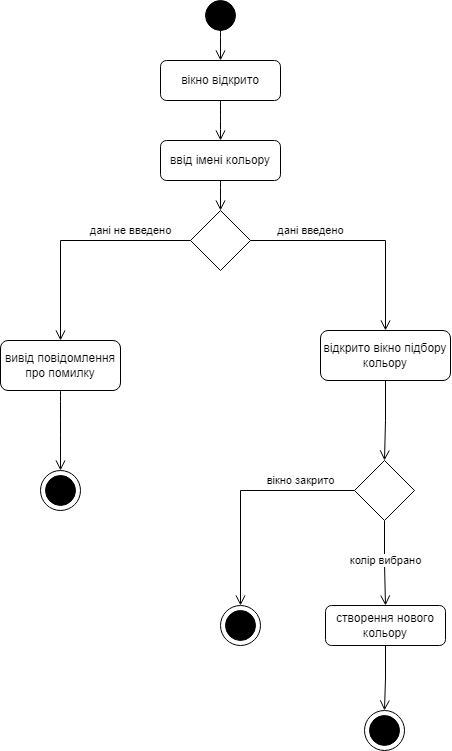

The diagram above was exported from draw.io. Its source (the exported page's mxGraphModel, read from the mxfile embedded in the PNG):
<mxGraphModel dx="1138" dy="1866" grid="1" gridSize="10" guides="1" tooltips="1" connect="1" arrows="1" fold="1" page="1" pageScale="1" pageWidth="827" pageHeight="1169" math="0" shadow="0">
  <root>
    <mxCell id="WIyWlLk6GJQsqaUBKTNV-0" />
    <mxCell id="WIyWlLk6GJQsqaUBKTNV-1" parent="WIyWlLk6GJQsqaUBKTNV-0" />
    <mxCell id="shrBqNeaosaTMXlTJfhu-15" style="edgeStyle=none;curved=1;rounded=0;orthogonalLoop=1;jettySize=auto;html=1;exitX=0.5;exitY=1;exitDx=0;exitDy=0;entryX=0.5;entryY=0;entryDx=0;entryDy=0;fontSize=12;startSize=8;endSize=8;endArrow=open;endFill=0;" edge="1" parent="WIyWlLk6GJQsqaUBKTNV-1" source="WIyWlLk6GJQsqaUBKTNV-3" target="shrBqNeaosaTMXlTJfhu-6">
      <mxGeometry relative="1" as="geometry" />
    </mxCell>
    <mxCell id="WIyWlLk6GJQsqaUBKTNV-3" value="ввід імені кольору" style="rounded=1;whiteSpace=wrap;html=1;fontSize=12;glass=0;strokeWidth=1;shadow=0;" parent="WIyWlLk6GJQsqaUBKTNV-1" vertex="1">
      <mxGeometry x="160" y="80" width="120" height="40" as="geometry" />
    </mxCell>
    <mxCell id="WIyWlLk6GJQsqaUBKTNV-5" value="дані введено" style="edgeStyle=orthogonalEdgeStyle;rounded=0;html=1;jettySize=auto;orthogonalLoop=1;fontSize=11;endArrow=open;endFill=0;endSize=8;strokeWidth=1;shadow=0;labelBackgroundColor=none;exitX=1;exitY=0.5;exitDx=0;exitDy=0;" parent="WIyWlLk6GJQsqaUBKTNV-1" source="shrBqNeaosaTMXlTJfhu-6" target="WIyWlLk6GJQsqaUBKTNV-7" edge="1">
      <mxGeometry x="-0.4667" y="10" relative="1" as="geometry">
        <mxPoint as="offset" />
        <mxPoint x="210" y="430" as="sourcePoint" />
      </mxGeometry>
    </mxCell>
    <mxCell id="shrBqNeaosaTMXlTJfhu-27" style="edgeStyle=orthogonalEdgeStyle;rounded=0;orthogonalLoop=1;jettySize=auto;html=1;exitX=0.5;exitY=1;exitDx=0;exitDy=0;fontSize=12;startSize=8;endSize=8;endArrow=open;endFill=0;" edge="1" parent="WIyWlLk6GJQsqaUBKTNV-1" source="WIyWlLk6GJQsqaUBKTNV-7" target="shrBqNeaosaTMXlTJfhu-16">
      <mxGeometry relative="1" as="geometry" />
    </mxCell>
    <mxCell id="WIyWlLk6GJQsqaUBKTNV-7" value="відкрито вікно підбору кольору" style="rounded=1;whiteSpace=wrap;html=1;fontSize=12;glass=0;strokeWidth=1;shadow=0;" parent="WIyWlLk6GJQsqaUBKTNV-1" vertex="1">
      <mxGeometry x="320" y="270" width="130" height="50" as="geometry" />
    </mxCell>
    <mxCell id="shrBqNeaosaTMXlTJfhu-35" style="edgeStyle=none;curved=1;rounded=0;orthogonalLoop=1;jettySize=auto;html=1;exitX=0.5;exitY=1;exitDx=0;exitDy=0;fontSize=12;startSize=8;endSize=8;endArrow=open;endFill=0;" edge="1" parent="WIyWlLk6GJQsqaUBKTNV-1" source="G6PKuREJh2DTVZC8n1gG-5" target="shrBqNeaosaTMXlTJfhu-1">
      <mxGeometry relative="1" as="geometry" />
    </mxCell>
    <mxCell id="G6PKuREJh2DTVZC8n1gG-5" value="вивід повідомлення про помилку" style="rounded=1;whiteSpace=wrap;html=1;" parent="WIyWlLk6GJQsqaUBKTNV-1" vertex="1">
      <mxGeometry y="280" width="120" height="50" as="geometry" />
    </mxCell>
    <mxCell id="shrBqNeaosaTMXlTJfhu-1" value="" style="shape=mxgraph.sysml.actFinal;html=1;verticalLabelPosition=bottom;labelBackgroundColor=#ffffff;verticalAlign=top;fontSize=16;" vertex="1" parent="WIyWlLk6GJQsqaUBKTNV-1">
      <mxGeometry x="40" y="410" width="40" height="40" as="geometry" />
    </mxCell>
    <mxCell id="shrBqNeaosaTMXlTJfhu-37" style="edgeStyle=none;curved=1;rounded=0;orthogonalLoop=1;jettySize=auto;html=1;exitX=0.5;exitY=1;exitDx=0;exitDy=0;entryX=0.5;entryY=0;entryDx=0;entryDy=0;fontSize=12;startSize=8;endSize=8;endArrow=open;endFill=0;" edge="1" parent="WIyWlLk6GJQsqaUBKTNV-1" source="shrBqNeaosaTMXlTJfhu-2" target="shrBqNeaosaTMXlTJfhu-33">
      <mxGeometry relative="1" as="geometry" />
    </mxCell>
    <mxCell id="shrBqNeaosaTMXlTJfhu-2" value="" style="shape=ellipse;html=1;fillColor=strokeColor;fontSize=18;fontColor=#ffffff;" vertex="1" parent="WIyWlLk6GJQsqaUBKTNV-1">
      <mxGeometry x="205" y="-60" width="30" height="30" as="geometry" />
    </mxCell>
    <mxCell id="shrBqNeaosaTMXlTJfhu-13" style="edgeStyle=orthogonalEdgeStyle;rounded=0;orthogonalLoop=1;jettySize=auto;html=1;exitX=0;exitY=0.5;exitDx=0;exitDy=0;entryX=0.5;entryY=0;entryDx=0;entryDy=0;fontSize=12;startSize=8;endSize=8;endArrow=open;endFill=0;" edge="1" parent="WIyWlLk6GJQsqaUBKTNV-1" source="shrBqNeaosaTMXlTJfhu-6" target="G6PKuREJh2DTVZC8n1gG-5">
      <mxGeometry relative="1" as="geometry" />
    </mxCell>
    <mxCell id="shrBqNeaosaTMXlTJfhu-14" value="дані не введено&lt;br&gt;" style="edgeLabel;html=1;align=center;verticalAlign=middle;resizable=0;points=[];fontSize=11;" vertex="1" connectable="0" parent="shrBqNeaosaTMXlTJfhu-13">
      <mxGeometry x="-0.3911" y="-2" relative="1" as="geometry">
        <mxPoint x="10" y="-8" as="offset" />
      </mxGeometry>
    </mxCell>
    <mxCell id="shrBqNeaosaTMXlTJfhu-6" value="" style="rhombus;whiteSpace=wrap;html=1;fontSize=16;" vertex="1" parent="WIyWlLk6GJQsqaUBKTNV-1">
      <mxGeometry x="190" y="150" width="60" height="60" as="geometry" />
    </mxCell>
    <mxCell id="shrBqNeaosaTMXlTJfhu-10" value="" style="shape=mxgraph.sysml.actFinal;html=1;verticalLabelPosition=bottom;labelBackgroundColor=#ffffff;verticalAlign=top;fontSize=16;" vertex="1" parent="WIyWlLk6GJQsqaUBKTNV-1">
      <mxGeometry x="364" y="650" width="40" height="40" as="geometry" />
    </mxCell>
    <mxCell id="shrBqNeaosaTMXlTJfhu-25" style="edgeStyle=orthogonalEdgeStyle;rounded=0;orthogonalLoop=1;jettySize=auto;html=1;exitX=0.5;exitY=1;exitDx=0;exitDy=0;entryX=0.5;entryY=0;entryDx=0;entryDy=0;fontSize=12;startSize=8;endSize=8;endArrow=open;endFill=0;" edge="1" parent="WIyWlLk6GJQsqaUBKTNV-1" source="shrBqNeaosaTMXlTJfhu-16" target="shrBqNeaosaTMXlTJfhu-18">
      <mxGeometry relative="1" as="geometry" />
    </mxCell>
    <mxCell id="shrBqNeaosaTMXlTJfhu-32" value="колір вибрано" style="edgeLabel;html=1;align=center;verticalAlign=middle;resizable=0;points=[];fontSize=11;" vertex="1" connectable="0" parent="shrBqNeaosaTMXlTJfhu-25">
      <mxGeometry x="0.0381" y="-1" relative="1" as="geometry">
        <mxPoint x="1" y="-4" as="offset" />
      </mxGeometry>
    </mxCell>
    <mxCell id="shrBqNeaosaTMXlTJfhu-34" style="edgeStyle=orthogonalEdgeStyle;rounded=0;orthogonalLoop=1;jettySize=auto;html=1;exitX=0;exitY=0.5;exitDx=0;exitDy=0;fontSize=12;startSize=8;endSize=8;endArrow=open;endFill=0;entryX=0.5;entryY=0;entryDx=0;entryDy=0;entryPerimeter=0;" edge="1" parent="WIyWlLk6GJQsqaUBKTNV-1" source="shrBqNeaosaTMXlTJfhu-16" target="shrBqNeaosaTMXlTJfhu-39">
      <mxGeometry relative="1" as="geometry">
        <mxPoint x="70" y="540" as="targetPoint" />
      </mxGeometry>
    </mxCell>
    <mxCell id="shrBqNeaosaTMXlTJfhu-38" value="вікно закрито" style="edgeLabel;html=1;align=center;verticalAlign=middle;resizable=0;points=[];fontSize=11;" vertex="1" connectable="0" parent="shrBqNeaosaTMXlTJfhu-34">
      <mxGeometry x="-0.275" y="-2" relative="1" as="geometry">
        <mxPoint x="29" y="-8" as="offset" />
      </mxGeometry>
    </mxCell>
    <mxCell id="shrBqNeaosaTMXlTJfhu-16" value="" style="rhombus;whiteSpace=wrap;html=1;fontSize=16;" vertex="1" parent="WIyWlLk6GJQsqaUBKTNV-1">
      <mxGeometry x="354" y="400" width="60" height="60" as="geometry" />
    </mxCell>
    <mxCell id="shrBqNeaosaTMXlTJfhu-18" value="створення нового кольору" style="rounded=1;whiteSpace=wrap;html=1;fontSize=12;glass=0;strokeWidth=1;shadow=0;" vertex="1" parent="WIyWlLk6GJQsqaUBKTNV-1">
      <mxGeometry x="325" y="545" width="120" height="40" as="geometry" />
    </mxCell>
    <mxCell id="shrBqNeaosaTMXlTJfhu-26" style="edgeStyle=orthogonalEdgeStyle;rounded=0;orthogonalLoop=1;jettySize=auto;html=1;exitX=0.5;exitY=1;exitDx=0;exitDy=0;entryX=0.5;entryY=0;entryDx=0;entryDy=0;entryPerimeter=0;fontSize=12;startSize=8;endSize=8;endArrow=open;endFill=0;" edge="1" parent="WIyWlLk6GJQsqaUBKTNV-1" source="shrBqNeaosaTMXlTJfhu-18" target="shrBqNeaosaTMXlTJfhu-10">
      <mxGeometry relative="1" as="geometry" />
    </mxCell>
    <mxCell id="shrBqNeaosaTMXlTJfhu-36" style="edgeStyle=none;curved=1;rounded=0;orthogonalLoop=1;jettySize=auto;html=1;exitX=0.5;exitY=1;exitDx=0;exitDy=0;entryX=0.5;entryY=0;entryDx=0;entryDy=0;fontSize=12;startSize=8;endSize=8;endArrow=open;endFill=0;" edge="1" parent="WIyWlLk6GJQsqaUBKTNV-1" source="shrBqNeaosaTMXlTJfhu-33" target="WIyWlLk6GJQsqaUBKTNV-3">
      <mxGeometry relative="1" as="geometry" />
    </mxCell>
    <mxCell id="shrBqNeaosaTMXlTJfhu-33" value="вікно відкрито" style="rounded=1;whiteSpace=wrap;html=1;fontSize=12;glass=0;strokeWidth=1;shadow=0;" vertex="1" parent="WIyWlLk6GJQsqaUBKTNV-1">
      <mxGeometry x="160" width="120" height="40" as="geometry" />
    </mxCell>
    <mxCell id="shrBqNeaosaTMXlTJfhu-39" value="" style="shape=mxgraph.sysml.actFinal;html=1;verticalLabelPosition=bottom;labelBackgroundColor=#ffffff;verticalAlign=top;fontSize=16;" vertex="1" parent="WIyWlLk6GJQsqaUBKTNV-1">
      <mxGeometry x="220" y="545" width="40" height="40" as="geometry" />
    </mxCell>
  </root>
</mxGraphModel>